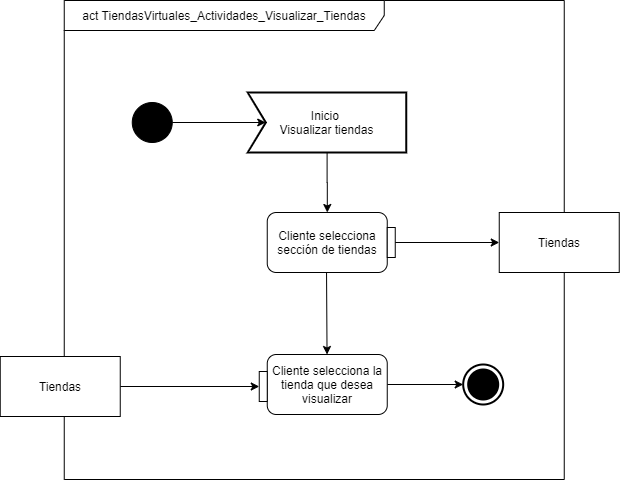

The diagram above was exported from draw.io. Its source (the exported page's mxGraphModel, read from the mxfile embedded in the PNG):
<mxGraphModel dx="41" dy="462" grid="1" gridSize="10" guides="1" tooltips="1" connect="1" arrows="1" fold="1" page="1" pageScale="1" pageWidth="827" pageHeight="1169" math="0" shadow="0">
  <root>
    <mxCell id="Dac2ahX9hljx7I3EyIc5-0" />
    <mxCell id="Dac2ahX9hljx7I3EyIc5-1" parent="Dac2ahX9hljx7I3EyIc5-0" />
    <mxCell id="GmaewibLLADFbSDe3l9y-0" value="&lt;font color=&quot;#030303&quot;&gt;act TiendasVirtuales_Actividades_Visualizar_Tiendas&lt;/font&gt;" style="shape=umlFrame;whiteSpace=wrap;html=1;width=320;height=30;fillColor=#ffffff;strokeColor=#000000;" vertex="1" parent="Dac2ahX9hljx7I3EyIc5-1">
      <mxGeometry x="1704.75" y="1048" width="500" height="479" as="geometry" />
    </mxCell>
    <mxCell id="GmaewibLLADFbSDe3l9y-1" style="edgeStyle=orthogonalEdgeStyle;rounded=0;orthogonalLoop=1;jettySize=auto;html=1;" edge="1" parent="Dac2ahX9hljx7I3EyIc5-1" source="GmaewibLLADFbSDe3l9y-2" target="GmaewibLLADFbSDe3l9y-5">
      <mxGeometry relative="1" as="geometry" />
    </mxCell>
    <mxCell id="GmaewibLLADFbSDe3l9y-2" value="Inicio &lt;br&gt;Visualizar tiendas" style="html=1;shape=mxgraph.sysml.accEvent;strokeWidth=2;whiteSpace=wrap;align=center;" vertex="1" parent="Dac2ahX9hljx7I3EyIc5-1">
      <mxGeometry x="1888.25" y="1140" width="158.5" height="60" as="geometry" />
    </mxCell>
    <mxCell id="GmaewibLLADFbSDe3l9y-3" value="" style="endArrow=classic;html=1;entryX=0;entryY=0.5;entryDx=18;entryDy=0;entryPerimeter=0;" edge="1" parent="Dac2ahX9hljx7I3EyIc5-1" source="GmaewibLLADFbSDe3l9y-7" target="GmaewibLLADFbSDe3l9y-2">
      <mxGeometry width="50" height="50" relative="1" as="geometry">
        <mxPoint x="1761.75" y="1170" as="sourcePoint" />
        <mxPoint x="1811.75" y="1120" as="targetPoint" />
      </mxGeometry>
    </mxCell>
    <mxCell id="GmaewibLLADFbSDe3l9y-4" style="edgeStyle=orthogonalEdgeStyle;rounded=0;orthogonalLoop=1;jettySize=auto;html=1;entryX=0;entryY=0.5;entryDx=0;entryDy=0;" edge="1" parent="Dac2ahX9hljx7I3EyIc5-1" target="GmaewibLLADFbSDe3l9y-8">
      <mxGeometry relative="1" as="geometry">
        <mxPoint x="1924.75" y="1290" as="sourcePoint" />
      </mxGeometry>
    </mxCell>
    <mxCell id="GmaewibLLADFbSDe3l9y-5" value="Cliente selecciona sección de tiendas" style="rounded=1;whiteSpace=wrap;html=1;fillColor=#FFFFFF;" vertex="1" parent="Dac2ahX9hljx7I3EyIc5-1">
      <mxGeometry x="1907.75" y="1260" width="120" height="60" as="geometry" />
    </mxCell>
    <mxCell id="GmaewibLLADFbSDe3l9y-6" value="" style="endArrow=classic;html=1;entryX=0.5;entryY=0;entryDx=0;entryDy=0;" edge="1" parent="Dac2ahX9hljx7I3EyIc5-1">
      <mxGeometry width="50" height="50" relative="1" as="geometry">
        <mxPoint x="1967.0400000000004" y="1320" as="sourcePoint" />
        <mxPoint x="1967.539999999999" y="1402" as="targetPoint" />
      </mxGeometry>
    </mxCell>
    <mxCell id="GmaewibLLADFbSDe3l9y-7" value="" style="shape=mxgraph.bpmn.shape;html=1;verticalLabelPosition=bottom;labelBackgroundColor=#ffffff;verticalAlign=top;align=center;perimeter=ellipsePerimeter;outlineConnect=0;outline=standard;symbol=general;fillColor=#000000;" vertex="1" parent="Dac2ahX9hljx7I3EyIc5-1">
      <mxGeometry x="1772.75" y="1150" width="40" height="40" as="geometry" />
    </mxCell>
    <mxCell id="GmaewibLLADFbSDe3l9y-8" value="Tiendas" style="rounded=0;whiteSpace=wrap;html=1;fillColor=#FFFFFF;" vertex="1" parent="Dac2ahX9hljx7I3EyIc5-1">
      <mxGeometry x="2139.75" y="1260" width="120" height="60" as="geometry" />
    </mxCell>
    <mxCell id="GmaewibLLADFbSDe3l9y-9" style="edgeStyle=orthogonalEdgeStyle;rounded=0;orthogonalLoop=1;jettySize=auto;html=1;entryX=0;entryY=0.5;entryDx=0;entryDy=0;entryPerimeter=0;" edge="1" parent="Dac2ahX9hljx7I3EyIc5-1" source="GmaewibLLADFbSDe3l9y-10" target="GmaewibLLADFbSDe3l9y-15">
      <mxGeometry relative="1" as="geometry" />
    </mxCell>
    <mxCell id="GmaewibLLADFbSDe3l9y-10" value="Cliente selecciona la tienda que desea visualizar" style="rounded=1;whiteSpace=wrap;html=1;fillColor=#FFFFFF;" vertex="1" parent="Dac2ahX9hljx7I3EyIc5-1">
      <mxGeometry x="1907.75" y="1402" width="120" height="60" as="geometry" />
    </mxCell>
    <mxCell id="GmaewibLLADFbSDe3l9y-11" style="edgeStyle=orthogonalEdgeStyle;rounded=0;orthogonalLoop=1;jettySize=auto;html=1;entryX=0;entryY=0.5;entryDx=0;entryDy=0;" edge="1" parent="Dac2ahX9hljx7I3EyIc5-1" source="GmaewibLLADFbSDe3l9y-12" target="GmaewibLLADFbSDe3l9y-14">
      <mxGeometry relative="1" as="geometry" />
    </mxCell>
    <mxCell id="GmaewibLLADFbSDe3l9y-12" value="Tiendas" style="rounded=0;whiteSpace=wrap;html=1;fillColor=#FFFFFF;" vertex="1" parent="Dac2ahX9hljx7I3EyIc5-1">
      <mxGeometry x="1640.75" y="1404" width="120" height="60" as="geometry" />
    </mxCell>
    <mxCell id="GmaewibLLADFbSDe3l9y-13" value="" style="rounded=0;whiteSpace=wrap;html=1;fillColor=#FFFFFF;" vertex="1" parent="Dac2ahX9hljx7I3EyIc5-1">
      <mxGeometry x="2027.75" y="1275" width="8" height="30" as="geometry" />
    </mxCell>
    <mxCell id="GmaewibLLADFbSDe3l9y-14" value="" style="rounded=0;whiteSpace=wrap;html=1;fillColor=#FFFFFF;" vertex="1" parent="Dac2ahX9hljx7I3EyIc5-1">
      <mxGeometry x="1899.75" y="1419" width="8" height="30" as="geometry" />
    </mxCell>
    <mxCell id="GmaewibLLADFbSDe3l9y-15" value="" style="html=1;shape=mxgraph.sysml.actFinal;strokeWidth=2;verticalLabelPosition=bottom;verticalAlignment=top;fontColor=#FF0810;" vertex="1" parent="Dac2ahX9hljx7I3EyIc5-1">
      <mxGeometry x="2103.69" y="1412" width="40" height="40" as="geometry" />
    </mxCell>
  </root>
</mxGraphModel>